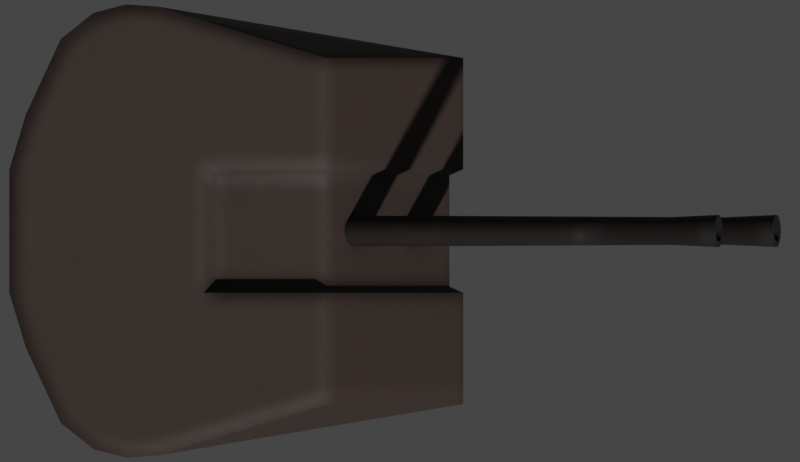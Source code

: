 # Source: 2m3m.blend  (saved by Blender 2.93.20; exported with 4.5.12 LTS)
import bpy
from mathutils import Matrix  # noqa: F401  (used for matrix-valued properties, if any)

bpy.ops.wm.read_factory_settings(use_empty=True)
scene = bpy.context.scene
scene.name = 'Scene'

# ---- collections
col_collection = bpy.data.collections.new('Collection'); scene.collection.children.link(col_collection)

# ---- materials (node trees are filled in below, after node groups)
mat_deck_dark = bpy.data.materials.new('Deck Dark')
mat_barrel = bpy.data.materials.new('Barrel')

# ---- node groups
ng_mk48_shader = bpy.data.node_groups.new('Mk48 Shader', 'ShaderNodeTree')
_s = ng_mk48_shader.interface.new_socket(name='BSDF', in_out='OUTPUT', socket_type='NodeSocketShader')
_s = ng_mk48_shader.interface.new_socket(name='Color', in_out='INPUT', socket_type='NodeSocketColor')
_s.default_value = (0.2529, 0.2529, 0.2529, 1.0)
_s = ng_mk48_shader.interface.new_socket(name='Roughness', in_out='INPUT', socket_type='NodeSocketFloat')
_s.subtype = 'FACTOR'
_s.default_value = 0.5
_s.min_value = 0.0
_s.max_value = 1.0
_s = ng_mk48_shader.interface.new_socket(name='Metallic', in_out='INPUT', socket_type='NodeSocketFloat')
_s.subtype = 'FACTOR'
_s.default_value = 1.0
_s.min_value = 0.0
_s.max_value = 1.0
_N = ng_mk48_shader.nodes; _L = ng_mk48_shader.links
n0 = _N.new('NodeGroupOutput'); n0.name = 'Group Output'; n0.location = (421, 0)
n1 = _N.new('ShaderNodeBsdfPrincipled'); n1.name = 'Principled BSDF'; n1.location = (131, 46)
n1.distribution = 'GGX'
n1.subsurface_method = 'BURLEY'
n1.inputs[3].default_value = 1.45
n1.inputs[27].default_value = (0.0, 0.0, 0.0, 1.0)
n1.inputs[28].default_value = 1.0
n2 = _N.new('ShaderNodeAmbientOcclusion'); n2.name = 'Ambient Occlusion'; n2.location = (-85, 128)
n2.samples = 8
n3 = _N.new('ShaderNodeBevel'); n3.name = 'Bevel'; n3.location = (-265, -248)
n3.inputs[0].default_value = 0.1
n4 = _N.new('NodeGroupInput'); n4.name = 'Mk48 Shader'; n4.location = (-468, -27)
n5 = _N.new('ShaderNodeNewGeometry'); n5.name = 'Geometry'; n5.location = (-875, -245)
n6 = _N.new('ShaderNodeBump'); n6.name = 'Bump'; n6.location = (-470, -299)
n6.inputs[0].default_value = 0.01
n6.inputs[1].default_value = 1.0
n6.inputs[2].default_value = 1.0
n7 = _N.new('ShaderNodeTexNoise'); n7.name = 'Noise Texture'; n7.location = (-671, -234)
n7.inputs[2].default_value = 2.0
_L.new(n1.outputs[0], n0.inputs[0])
_L.new(n2.outputs[0], n1.inputs[0])
_L.new(n4.outputs[0], n2.inputs[0])
_L.new(n4.outputs[1], n1.inputs[2])
_L.new(n4.outputs[2], n1.inputs[1])
_L.new(n3.outputs[0], n2.inputs[2])
_L.new(n5.outputs[0], n7.inputs[0])
_L.new(n7.outputs[0], n6.inputs[3])
_L.new(n6.outputs[0], n3.inputs[1])
_L.new(n3.outputs[0], n1.inputs[5])
n0.is_active_output = True
ng_auto_smooth = bpy.data.node_groups.new('Auto Smooth', 'GeometryNodeTree')
_s = ng_auto_smooth.interface.new_socket(name='Geometry', in_out='OUTPUT', socket_type='NodeSocketGeometry')
_s = ng_auto_smooth.interface.new_socket(name='Geometry', in_out='INPUT', socket_type='NodeSocketGeometry')
_s = ng_auto_smooth.interface.new_socket(name='Angle', in_out='INPUT', socket_type='NodeSocketFloat')
_s.subtype = 'ANGLE'
_s.min_value = 0.0
_s.max_value = 3.142
ng_auto_smooth.is_modifier = True
_N = ng_auto_smooth.nodes; _L = ng_auto_smooth.links
n0 = _N.new('NodeGroupOutput'); n0.name = 'Group Output'; n0.location = (480, -100)
n1 = _N.new('NodeGroupInput'); n1.name = 'Group Input'; n1.location = (-420, -300)
n2 = _N.new('NodeGroupInput'); n2.name = 'Group Input.001'; n2.location = (-60, -100)
n3 = _N.new('GeometryNodeSetShadeSmooth'); n3.name = 'Set Shade Smooth'; n3.location = (120, -100)
n3.domain = 'EDGE'
n4 = _N.new('GeometryNodeSetShadeSmooth'); n4.name = 'Set Shade Smooth.001'; n4.location = (300, -100)
n5 = _N.new('GeometryNodeInputMeshEdgeAngle'); n5.name = 'Edge Angle'; n5.location = (-420, -220)
n6 = _N.new('GeometryNodeInputEdgeSmooth'); n6.name = 'Is Edge Smooth'; n6.location = (-60, -160)
n7 = _N.new('GeometryNodeInputShadeSmooth'); n7.name = 'Is Face Smooth'; n7.location = (-240, -340)
n8 = _N.new('FunctionNodeBooleanMath'); n8.name = 'Boolean Math'; n8.location = (-60, -220)
n9 = _N.new('FunctionNodeCompare'); n9.name = 'Compare'; n9.location = (-240, -180)
n9.operation = 'LESS_EQUAL'
_L.new(n5.outputs[0], n9.inputs[0])
_L.new(n4.outputs[0], n0.inputs[0])
_L.new(n1.outputs[1], n9.inputs[1])
_L.new(n9.outputs[0], n8.inputs[0])
_L.new(n7.outputs[0], n8.inputs[1])
_L.new(n2.outputs[0], n3.inputs[0])
_L.new(n6.outputs[0], n3.inputs[1])
_L.new(n3.outputs[0], n4.inputs[0])
_L.new(n8.outputs[0], n3.inputs[2])
n0.is_active_output = True

# ---- material node trees
mat_deck_dark.use_nodes = True; mat_deck_dark.node_tree.nodes.clear()
_N = mat_deck_dark.node_tree.nodes; _L = mat_deck_dark.node_tree.links
n0 = _N.new('ShaderNodeOutputMaterial'); n0.name = 'Material Output'; n0.location = (300, 300)
n1 = _N.new('ShaderNodeGroup'); n1.name = 'Mk48 Shader'; n1.location = (-18, 321)
n1.label = 'Mk48 Shader'
n1.node_tree = ng_mk48_shader
n1.inputs[0].default_value = (0.0331, 0.02158, 0.01686, 1.0)
n1.inputs[1].default_value = 0.6
n1.inputs[2].default_value = 0.0
_L.new(n1.outputs[0], n0.inputs[0])
n0.is_active_output = True
mat_barrel.use_nodes = True; mat_barrel.node_tree.nodes.clear()
_N = mat_barrel.node_tree.nodes; _L = mat_barrel.node_tree.links
n0 = _N.new('ShaderNodeOutputMaterial'); n0.name = 'Material Output'; n0.location = (300, 300)
n1 = _N.new('ShaderNodeGroup'); n1.name = 'Mk48 Shader'; n1.location = (-18, 321)
n1.label = 'Mk48 Shader'
n1.node_tree = ng_mk48_shader
n1.inputs[0].default_value = (0.01222, 0.008489, 0.006901, 1.0)
n1.inputs[1].default_value = 0.6
n1.inputs[2].default_value = 0.0
_L.new(n1.outputs[0], n0.inputs[0])
n0.is_active_output = True

# ---- world
world_world = bpy.data.worlds.new('World'); scene.world = world_world
world_world.use_sun_shadow = False
world_world.sun_shadow_jitter_overblur = 0.0

# ---- cameras
cam_camera = bpy.data.cameras.new('Camera')
cam_camera.type = 'ORTHO'
cam_camera.clip_end = 100.0
cam_camera.lens = 23.1
cam_camera.ortho_scale = 2.975

# ---- meshes
me_plane = bpy.data.meshes.new('Plane')
me_plane.from_pydata([(-5.0, -5.0, 0.0), (5.0, -5.0, 0.0), (-5.0, 5.0, 0.0), (5.0, 5.0, 0.0)], [], [(0, 1, 3, 2)])
_uv = me_plane.uv_layers.new(name='UVMap')
_uv.uv.foreach_set('vector', [0.0, 0.0, 1.0, 0.0, 1.0, 1.0, 0.0, 1.0])
me_plane.use_remesh_fix_poles = True
me_plane.use_remesh_preserve_attributes = False
me_plane.use_mirror_vertex_groups = False
me_plane.update()
me_plane_002 = bpy.data.meshes.new('Plane.002')
me_plane_002.from_pydata([(-0.4107, -0.8426, 0.0), (0.8441, -0.6436, 0.0), (-0.4107, 0.8426, 0.0), (0.8441, 0.6436, 0.0), (-0.6524, -0.2295, 0.0), (-0.6524, 0.2295, 0.0), (-0.6524, 0.7145, 0.0), (-0.6524, -0.7145, 0.0), (-0.5316, -0.8109, 0.0), (-0.5316, 0.8109, 0.0), (-0.7821, 0.4343, 0.0), (-0.7821, -0.4343, 0.0), (-0.2915, -0.8347, 0.0), (-0.2915, 0.8347, 0.0), (-0.4107, -0.8426, 0.3161), (0.8441, -0.6436, 0.3161), (-0.4107, 0.8426, 0.3161), (0.8441, 0.6436, 0.3161), (0.8441, 0.2295, 0.0), (0.8441, -0.2295, 0.0), (-0.6524, 0.7145, 0.3161), (-0.6524, -0.7145, 0.3161), (-0.5316, -0.8109, 0.3161), (-0.5316, 0.8109, 0.3161), (-0.7821, 0.4343, 0.3161), (-0.7821, -0.4343, 0.3161), (-0.2915, -0.8347, 0.3161), (-0.2915, 0.8347, 0.3161), (-0.4107, -0.8426, 0.963), (0.3344, -0.6436, 0.963), (-0.4107, 0.8426, 0.963), (0.3344, 0.6436, 0.963), (-0.4107, -0.2295, 0.0), (-0.4107, 0.2295, 0.0), (-0.6524, 0.7145, 0.963), (-0.6524, -0.7145, 0.963), (-0.5316, -0.8109, 0.963), (-0.5316, 0.8109, 0.963), (-0.7821, 0.4343, 0.963), (-0.7821, -0.4343, 0.963), (-0.2915, -0.8347, 0.963), (-0.2915, 0.8347, 0.963), (-0.5316, 0.2295, 0.0), (-0.5316, -0.2295, 0.0), (-0.8439, 0.2295, 0.0), (-0.8439, -0.2295, 0.0), (-0.2915, -0.2295, 0.0), (-0.2915, 0.2295, 0.0), (0.8441, -0.2295, 0.3161), (0.8441, 0.2295, 0.3161), (-0.4107, 0.2295, 0.963), (-0.4107, -0.2295, 0.963), (0.3344, -0.2295, 0.963), (0.3344, 0.2295, 0.963), (-0.8439, 0.2295, 0.3161), (-0.8439, -0.2295, 0.3161), (-0.6524, 0.2295, 0.963), (-0.6524, -0.2295, 0.963), (-0.5316, 0.2295, 0.963), (-0.5316, -0.2295, 0.963), (-0.8439, 0.2295, 0.963), (-0.8439, -0.2295, 0.963), (-0.2915, -0.2295, 0.963), (-0.2915, 0.2295, 0.963), (0.01921, -0.7824, 0.0), (0.01921, 0.7824, 0.0), (0.01921, -0.7824, 0.3161), (0.01921, 0.7824, 0.3161), (-0.1202, -0.7824, 0.963), (-0.1202, 0.7824, 0.963), (-0.1202, -0.2295, 0.963), (-0.1202, 0.2295, 0.963), (0.01921, -0.2295, 0.0), (0.01921, 0.2295, 0.0), (0.7925, -0.2066, 0.04262), (0.7925, 0.2066, 0.04262), (0.7925, -0.2066, 0.3271), (0.7925, 0.2066, 0.3271), (0.3337, -0.2066, 0.9094), (0.3337, 0.2066, 0.9094), (-0.07547, -0.2066, 0.9094), (-0.07547, 0.2066, 0.9094)], [], [(73, 65, 3, 18), (35, 57, 61, 39), (42, 5, 6, 9), (33, 42, 9, 2), (5, 44, 10, 6), (33, 2, 13, 47), (15, 48, 52, 29), (22, 14, 28, 36), (20, 24, 38, 34), (44, 54, 24, 10), (49, 53, 79, 77), (16, 23, 37, 30), (11, 7, 21, 25), (64, 1, 15, 66), (0, 12, 26, 14), (18, 3, 17, 49), (65, 13, 27, 67), (7, 8, 22, 21), (13, 2, 16, 27), (2, 9, 23, 16), (57, 56, 60, 61), (28, 40, 62, 51), (6, 10, 24, 20), (8, 0, 14, 22), (51, 62, 63, 50), (9, 6, 20, 23), (71, 53, 31, 69), (61, 55, 25, 39), (58, 37, 34, 56), (50, 30, 37, 58), (56, 34, 38, 60), (50, 63, 41, 30), (23, 20, 34, 37), (25, 21, 35, 39), (66, 15, 29, 68), (14, 26, 40, 28), (49, 17, 31, 53), (67, 27, 41, 69), (21, 22, 36, 35), (27, 16, 30, 41), (28, 51, 59, 36), (51, 50, 58, 59), (36, 59, 57, 35), (59, 58, 56, 57), (38, 24, 54, 60), (60, 54, 55, 61), (68, 29, 52, 70), (70, 52, 78, 80), (1, 19, 48, 15), (48, 19, 74, 76), (11, 25, 55, 45), (45, 55, 54, 44), (0, 32, 46, 12), (32, 33, 47, 46), (7, 11, 45, 4), (4, 45, 44, 5), (0, 8, 43, 32), (32, 43, 42, 33), (8, 7, 4, 43), (43, 4, 5, 42), (64, 72, 19, 1), (75, 74, 72, 73), (46, 47, 73, 72), (12, 46, 72, 64), (62, 70, 71, 63), (40, 68, 70, 62), (17, 67, 69, 31), (26, 66, 68, 40), (63, 71, 69, 41), (3, 65, 67, 17), (12, 64, 66, 26), (47, 13, 65, 73), (76, 77, 79, 78), (80, 78, 79, 81), (74, 75, 77, 76), (18, 49, 77, 75), (53, 71, 81, 79), (52, 48, 76, 78), (71, 70, 80, 81), (75, 73, 18), (19, 72, 74)])
me_plane_002.polygons.foreach_set('use_smooth', [True] * 81)
_uv = me_plane_002.uv_layers.new(name='UVMap')
_uv.uv.foreach_set('vector', [0.3426, 0.6667, 0.3426, 1.0, 1.0, 1.0, 1.0, 0.6667, 0.0, 0.0, 0.0, 0.3333, 0.0, 0.3333, 0.0, 0.0, 0.0, 0.6667, 0.0, 0.6667, 0.0, 1.0, 0.0, 1.0, 0.0, 0.6667, 0.0, 0.6667, 0.0, 1.0, 0.0, 1.0, 0.0, 0.6667, 0.0, 0.6667, 0.0, 1.0, 0.0, 1.0, 0.0, 0.6667, 0.0, 1.0, 0.09501, 1.0, 0.09501, 0.6667, 1.0, 0.0, 1.0, 0.3333, 1.0, 0.3333, 1.0, 0.0, 0.0, 0.0, 0.0, 0.0, 0.0, 0.0, 0.0, 0.0, 0.0, 1.0, 0.0, 1.0, 0.0, 1.0, 0.0, 1.0, 0.0, 0.6667, 0.0, 0.6667, 0.0, 1.0, 0.0, 1.0, 1.0, 0.6667, 1.0, 0.6667, 1.0, 0.6667, 1.0, 0.6667, 0.0, 1.0, 0.0, 1.0, 0.0, 1.0, 0.0, 1.0, 0.0, 0.0, 0.0, 0.0, 0.0, 0.0, 0.0, 0.0, 0.3426, 0.0, 1.0, 0.0, 1.0, 0.0, 0.3426, 0.0, 0.0, 0.0, 0.09501, 0.0, 0.09501, 0.0, 0.0, 0.0, 1.0, 0.6667, 1.0, 1.0, 1.0, 1.0, 1.0, 0.6667, 0.3426, 1.0, 0.09501, 1.0, 0.09501, 1.0, 0.3426, 1.0, 0.0, 0.0, 0.0, 0.0, 0.0, 0.0, 0.0, 0.0, 0.09501, 1.0, 0.0, 1.0, 0.0, 1.0, 0.09501, 1.0, 0.0, 1.0, 0.0, 1.0, 0.0, 1.0, 0.0, 1.0, 0.0, 0.3333, 0.0, 0.6667, 0.0, 0.6667, 0.0, 0.3333, 0.0, 0.0, 0.09501, 0.0, 0.09501, 0.3333, 0.0, 0.3333, 0.0, 1.0, 0.0, 1.0, 0.0, 1.0, 0.0, 1.0, 0.0, 0.0, 0.0, 0.0, 0.0, 0.0, 0.0, 0.0, 0.0, 0.3333, 0.09501, 0.3333, 0.09501, 0.6667, 0.0, 0.6667, 0.0, 1.0, 0.0, 1.0, 0.0, 1.0, 0.0, 1.0, 0.3426, 0.6667, 1.0, 0.6667, 1.0, 1.0, 0.3426, 1.0, 0.0, 0.3333, 0.0, 0.3333, 0.0, 0.0, 0.0, 0.0, 0.0, 0.6667, 0.0, 1.0, 0.0, 1.0, 0.0, 0.6667, 0.0, 0.6667, 0.0, 1.0, 0.0, 1.0, 0.0, 0.6667, 0.0, 0.6667, 0.0, 1.0, 0.0, 1.0, 0.0, 0.6667, 0.0, 0.6667, 0.09501, 0.6667, 0.09501, 1.0, 0.0, 1.0, 0.0, 1.0, 0.0, 1.0, 0.0, 1.0, 0.0, 1.0, 0.0, 0.0, 0.0, 0.0, 0.0, 0.0, 0.0, 0.0, 0.3426, 0.0, 1.0, 0.0, 1.0, 0.0, 0.3426, 0.0, 0.0, 0.0, 0.09501, 0.0, 0.09501, 0.0, 0.0, 0.0, 1.0, 0.6667, 1.0, 1.0, 1.0, 1.0, 1.0, 0.6667, 0.3426, 1.0, 0.09501, 1.0, 0.09501, 1.0, 0.3426, 1.0, 0.0, 0.0, 0.0, 0.0, 0.0, 0.0, 0.0, 0.0, 0.09501, 1.0, 0.0, 1.0, 0.0, 1.0, 0.09501, 1.0, 0.0, 0.0, 0.0, 0.3333, 0.0, 0.3333, 0.0, 0.0, 0.0, 0.3333, 0.0, 0.6667, 0.0, 0.6667, 0.0, 0.3333, 0.0, 0.0, 0.0, 0.3333, 0.0, 0.3333, 0.0, 0.0, 0.0, 0.3333, 0.0, 0.6667, 0.0, 0.6667, 0.0, 0.3333, 0.0, 1.0, 0.0, 1.0, 0.0, 0.6667, 0.0, 0.6667, 0.0, 0.6667, 0.0, 0.6667, 0.0, 0.3333, 0.0, 0.3333, 0.3426, 0.0, 1.0, 0.0, 1.0, 0.3333, 0.3426, 0.3333, 0.3426, 0.3333, 1.0, 0.3333, 1.0, 0.3333, 0.3426, 0.3333, 1.0, 0.0, 1.0, 0.3333, 1.0, 0.3333, 1.0, 0.0, 1.0, 0.3333, 1.0, 0.3333, 1.0, 0.3333, 1.0, 0.3333, 0.0, 0.0, 0.0, 0.0, 0.0, 0.3333, 0.0, 0.3333, 0.0, 0.3333, 0.0, 0.3333, 0.0, 0.6667, 0.0, 0.6667, 0.0, 0.0, 0.0, 0.3333, 0.09501, 0.3333, 0.09501, 0.0, 0.0, 0.3333, 0.0, 0.6667, 0.09501, 0.6667, 0.09501, 0.3333, 0.0, 0.0, 0.0, 0.0, 0.0, 0.3333, 0.0, 0.3333, 0.0, 0.3333, 0.0, 0.3333, 0.0, 0.6667, 0.0, 0.6667, 0.0, 0.0, 0.0, 0.0, 0.0, 0.3333, 0.0, 0.3333, 0.0, 0.3333, 0.0, 0.3333, 0.0, 0.6667, 0.0, 0.6667, 0.0, 0.0, 0.0, 0.0, 0.0, 0.3333, 0.0, 0.3333, 0.0, 0.3333, 0.0, 0.3333, 0.0, 0.6667, 0.0, 0.6667, 0.3426, 0.0, 0.3426, 0.3333, 1.0, 0.3333, 1.0, 0.0, 1.0, 0.6667, 1.0, 0.3333, 0.3426, 0.3333, 0.3426, 0.6667, 0.09501, 0.3333, 0.09501, 0.6667, 0.3426, 0.6667, 0.3426, 0.3333, 0.09501, 0.0, 0.09501, 0.3333, 0.3426, 0.3333, 0.3426, 0.0, 0.09501, 0.3333, 0.3426, 0.3333, 0.3426, 0.6667, 0.09501, 0.6667, 0.09501, 0.0, 0.3426, 0.0, 0.3426, 0.3333, 0.09501, 0.3333, 1.0, 1.0, 0.3426, 1.0, 0.3426, 1.0, 1.0, 1.0, 0.09501, 0.0, 0.3426, 0.0, 0.3426, 0.0, 0.09501, 0.0, 0.09501, 0.6667, 0.3426, 0.6667, 0.3426, 1.0, 0.09501, 1.0, 1.0, 1.0, 0.3426, 1.0, 0.3426, 1.0, 1.0, 1.0, 0.09501, 0.0, 0.3426, 0.0, 0.3426, 0.0, 0.09501, 0.0, 0.09501, 0.6667, 0.09501, 1.0, 0.3426, 1.0, 0.3426, 0.6667, 1.0, 0.3333, 1.0, 0.6667, 1.0, 0.6667, 1.0, 0.3333, 0.3426, 0.3333, 1.0, 0.3333, 1.0, 0.6667, 0.3426, 0.6667, 1.0, 0.3333, 1.0, 0.6667, 1.0, 0.6667, 1.0, 0.3333, 1.0, 0.6667, 1.0, 0.6667, 1.0, 0.6667, 1.0, 0.6667, 1.0, 0.6667, 0.3426, 0.6667, 0.3426, 0.6667, 1.0, 0.6667, 1.0, 0.3333, 1.0, 0.3333, 1.0, 0.3333, 1.0, 0.3333, 0.3426, 0.6667, 0.3426, 0.3333, 0.3426, 0.3333, 0.3426, 0.6667, 1.0, 0.6667, 0.3426, 0.6667, 1.0, 0.6667, 1.0, 0.3333, 0.3426, 0.3333, 1.0, 0.3333])
me_plane_002.materials.append(mat_deck_dark)
me_plane_002.use_remesh_fix_poles = True
me_plane_002.use_remesh_preserve_attributes = False
me_plane_002.use_mirror_vertex_groups = False
me_plane_002.update()
me_cylinder_003 = bpy.data.meshes.new('Cylinder.003')
me_cylinder_003.from_pydata([(-0.5, 0.06, 4.148e-06), (1.5, 0.0399, 4.119e-06), (-0.5, 0.05885, -0.0117), (1.5, 0.03914, -0.007781), (-0.5, 0.05543, -0.02296), (1.5, 0.03687, -0.01527), (-0.5, 0.04989, -0.03333), (1.5, 0.03318, -0.02216), (-0.5, 0.04243, -0.04242), (1.5, 0.02822, -0.02821), (-0.5, 0.03333, -0.04988), (1.5, 0.02217, -0.03317), (-0.5, 0.02296, -0.05543), (1.5, 0.01527, -0.03686), (-0.5, 0.01171, -0.05884), (1.5, 0.007785, -0.03913), (-0.5, 5.221e-08, -0.06), (1.5, 5.221e-08, -0.0399), (-0.5, -0.01171, -0.05884), (1.5, -0.007785, -0.03913), (-0.5, -0.02296, -0.05543), (1.5, -0.01527, -0.03686), (-0.5, -0.03333, -0.04988), (1.5, -0.02217, -0.03317), (-0.5, -0.04243, -0.04242), (1.5, -0.02822, -0.02821), (-0.5, -0.04989, -0.03333), (1.5, -0.03318, -0.02216), (-0.5, -0.05543, -0.02296), (1.5, -0.03687, -0.01527), (-0.5, -0.05885, -0.0117), (1.5, -0.03914, -0.007781), (-0.5, -0.06, 4.22e-06), (1.5, -0.0399, 4.139e-06), (-0.5, -0.05885, 0.01171), (1.5, -0.03914, 0.007789), (-0.5, -0.05543, 0.02297), (1.5, -0.03687, 0.01527), (-0.5, -0.04989, 0.03334), (1.5, -0.03318, 0.02217), (-0.5, -0.04243, 0.04243), (1.5, -0.02822, 0.02822), (-0.5, -0.03333, 0.04989), (1.5, -0.02217, 0.03318), (-0.5, -0.02296, 0.05544), (1.5, -0.01527, 0.03687), (-0.5, -0.01171, 0.05885), (1.5, -0.007785, 0.03914), (-0.5, 1.056e-07, 0.06), (1.5, 1.055e-07, 0.03991), (-0.5, 0.01171, 0.05885), (1.5, 0.007785, 0.03914), (-0.5, 0.02296, 0.05544), (1.5, 0.01527, 0.03687), (-0.5, 0.03333, 0.04989), (1.5, 0.02217, 0.03318), (-0.5, 0.04243, 0.04243), (1.5, 0.02822, 0.02822), (-0.5, 0.04989, 0.03334), (1.5, 0.03318, 0.02217), (-0.5, 0.05543, 0.02297), (1.5, 0.03687, 0.01527), (-0.5, 0.05885, 0.01171), (1.5, 0.03914, 0.007789), (1.3, 0.051, 3.929e-06), (1.3, 0.05002, -0.009946), (1.3, 0.04712, -0.01951), (1.3, 0.04241, -0.02833), (1.3, 0.03606, -0.03606), (1.3, 0.02833, -0.0424), (1.3, 0.01952, -0.04711), (1.3, 0.00995, -0.05002), (1.3, 6.226e-08, -0.051), (1.3, -0.00995, -0.05002), (1.3, -0.01952, -0.04711), (1.3, -0.02833, -0.0424), (1.3, -0.03606, -0.03606), (1.3, -0.0424, -0.02833), (1.3, -0.04712, -0.01951), (1.3, -0.05002, -0.009946), (1.3, -0.051, 3.963e-06), (1.3, -0.05002, 0.009954), (1.3, -0.04712, 0.01952), (1.3, -0.0424, 0.02834), (1.3, -0.03606, 0.03607), (1.3, -0.02833, 0.04241), (1.3, -0.01952, 0.04712), (1.3, -0.00995, 0.05002), (1.3, 1.077e-07, 0.051), (1.3, 0.00995, 0.05002), (1.3, 0.01952, 0.04712), (1.3, 0.02833, 0.04241), (1.3, 0.03606, 0.03607), (1.3, 0.04241, 0.02834), (1.3, 0.04712, 0.01952), (1.3, 0.05002, 0.009953), (1.5, 0.05885, -0.0117), (1.5, 0.06, 4.113e-06), (1.5, 0.05543, -0.02296), (1.5, 0.04989, -0.03333), (1.5, 0.04243, -0.04242), (1.5, 0.03333, -0.04988), (1.5, 0.02296, -0.05543), (1.5, 0.01171, -0.05884), (1.5, 5.221e-08, -0.06), (1.5, -0.01171, -0.05884), (1.5, -0.02296, -0.05543), (1.5, -0.03333, -0.04988), (1.5, -0.04243, -0.04242), (1.5, -0.04989, -0.03333), (1.5, -0.05543, -0.02296), (1.5, -0.05885, -0.0117), (1.5, -0.06, 4.148e-06), (1.5, -0.05885, 0.01171), (1.5, -0.05543, 0.02297), (1.5, -0.04989, 0.03334), (1.5, -0.04243, 0.04243), (1.5, -0.03333, 0.04989), (1.5, -0.02296, 0.05544), (1.5, -0.01171, 0.05885), (1.5, 1.056e-07, 0.06), (1.5, 0.01171, 0.05885), (1.5, 0.02296, 0.05544), (1.5, 0.03333, 0.04989), (1.5, 0.04243, 0.04243), (1.5, 0.04989, 0.03334), (1.5, 0.05543, 0.02297), (1.5, 0.05885, 0.01171), (1.0, 0.03914, -0.007781), (1.0, 0.0399, 4.119e-06), (1.0, 0.03687, -0.01527), (1.0, 0.03318, -0.02216), (1.0, 0.02822, -0.02821), (1.0, 0.02217, -0.03317), (1.0, 0.01527, -0.03686), (1.0, 0.007786, -0.03913), (1.0, 9.891e-07, -0.0399), (1.0, -0.007784, -0.03913), (1.0, -0.01527, -0.03686), (1.0, -0.02217, -0.03317), (1.0, -0.02821, -0.02821), (1.0, -0.03318, -0.02216), (1.0, -0.03686, -0.01527), (1.0, -0.03914, -0.007781), (1.0, -0.0399, 4.139e-06), (1.0, -0.03914, 0.007789), (1.0, -0.03686, 0.01527), (1.0, -0.03318, 0.02217), (1.0, -0.02821, 0.02822), (1.0, -0.02217, 0.03318), (1.0, -0.01527, 0.03687), (1.0, -0.007784, 0.03914), (1.0, 1.042e-06, 0.03991), (1.0, 0.007786, 0.03914), (1.0, 0.01527, 0.03687), (1.0, 0.02217, 0.03318), (1.0, 0.02822, 0.02822), (1.0, 0.03318, 0.02217), (1.0, 0.03687, 0.01527), (1.0, 0.03914, 0.007789)], [], [(64, 97, 96, 65), (65, 96, 98, 66), (66, 98, 99, 67), (67, 99, 100, 68), (68, 100, 101, 69), (69, 101, 102, 70), (70, 102, 103, 71), (71, 103, 104, 72), (72, 104, 105, 73), (73, 105, 106, 74), (74, 106, 107, 75), (75, 107, 108, 76), (76, 108, 109, 77), (77, 109, 110, 78), (78, 110, 111, 79), (79, 111, 112, 80), (80, 112, 113, 81), (81, 113, 114, 82), (82, 114, 115, 83), (83, 115, 116, 84), (84, 116, 117, 85), (85, 117, 118, 86), (86, 118, 119, 87), (87, 119, 120, 88), (88, 120, 121, 89), (89, 121, 122, 90), (90, 122, 123, 91), (91, 123, 124, 92), (92, 124, 125, 93), (93, 125, 126, 94), (41, 39, 147, 148), (94, 126, 127, 95), (95, 127, 97, 64), (0, 2, 4, 6, 8, 10, 12, 14, 16, 18, 20, 22, 24, 26, 28, 30, 32, 34, 36, 38, 40, 42, 44, 46, 48, 50, 52, 54, 56, 58, 60, 62), (62, 95, 64, 0), (60, 94, 95, 62), (58, 93, 94, 60), (56, 92, 93, 58), (54, 91, 92, 56), (52, 90, 91, 54), (50, 89, 90, 52), (48, 88, 89, 50), (46, 87, 88, 48), (44, 86, 87, 46), (42, 85, 86, 44), (40, 84, 85, 42), (38, 83, 84, 40), (36, 82, 83, 38), (34, 81, 82, 36), (32, 80, 81, 34), (30, 79, 80, 32), (28, 78, 79, 30), (26, 77, 78, 28), (24, 76, 77, 26), (22, 75, 76, 24), (20, 74, 75, 22), (18, 73, 74, 20), (16, 72, 73, 18), (14, 71, 72, 16), (12, 70, 71, 14), (10, 69, 70, 12), (8, 68, 69, 10), (6, 67, 68, 8), (4, 66, 67, 6), (2, 65, 66, 4), (0, 64, 65, 2), (1, 3, 96, 97), (3, 5, 98, 96), (5, 7, 99, 98), (7, 9, 100, 99), (9, 11, 101, 100), (11, 13, 102, 101), (13, 15, 103, 102), (15, 17, 104, 103), (17, 19, 105, 104), (19, 21, 106, 105), (21, 23, 107, 106), (23, 25, 108, 107), (25, 27, 109, 108), (27, 29, 110, 109), (29, 31, 111, 110), (31, 33, 112, 111), (33, 35, 113, 112), (35, 37, 114, 113), (37, 39, 115, 114), (39, 41, 116, 115), (41, 43, 117, 116), (43, 45, 118, 117), (45, 47, 119, 118), (47, 49, 120, 119), (49, 51, 121, 120), (51, 53, 122, 121), (53, 55, 123, 122), (55, 57, 124, 123), (57, 59, 125, 124), (59, 61, 126, 125), (61, 63, 127, 126), (63, 1, 97, 127), (128, 129, 159, 158, 157, 156, 155, 154, 153, 152, 151, 150, 149, 148, 147, 146, 145, 144, 143, 142, 141, 140, 139, 138, 137, 136, 135, 134, 133, 132, 131, 130), (15, 13, 134, 135), (43, 41, 148, 149), (17, 15, 135, 136), (45, 43, 149, 150), (19, 17, 136, 137), (47, 45, 150, 151), (21, 19, 137, 138), (49, 47, 151, 152), (23, 21, 138, 139), (51, 49, 152, 153), (25, 23, 139, 140), (53, 51, 153, 154), (27, 25, 140, 141), (55, 53, 154, 155), (29, 27, 141, 142), (3, 1, 129, 128), (57, 55, 155, 156), (31, 29, 142, 143), (5, 3, 128, 130), (59, 57, 156, 157), (33, 31, 143, 144), (7, 5, 130, 131), (61, 59, 157, 158), (35, 33, 144, 145), (9, 7, 131, 132), (63, 61, 158, 159), (37, 35, 145, 146), (11, 9, 132, 133), (1, 63, 159, 129), (39, 37, 146, 147), (13, 11, 133, 134)])
me_cylinder_003.polygons.foreach_set('use_smooth', [True] * 130)
_uv = me_cylinder_003.uv_layers.new(name='UVMap')
_uv.uv.foreach_set('vector', [1.0, 0.95, 1.0, 1.0, 0.9688, 1.0, 0.9688, 0.95, 0.9688, 0.95, 0.9688, 1.0, 0.9375, 1.0, 0.9375, 0.95, 0.9375, 0.95, 0.9375, 1.0, 0.9062, 1.0, 0.9062, 0.95, 0.9062, 0.95, 0.9062, 1.0, 0.875, 1.0, 0.875, 0.95, 0.875, 0.95, 0.875, 1.0, 0.8438, 1.0, 0.8438, 0.95, 0.8438, 0.95, 0.8438, 1.0, 0.8125, 1.0, 0.8125, 0.95, 0.8125, 0.95, 0.8125, 1.0, 0.7812, 1.0, 0.7812, 0.95, 0.7812, 0.95, 0.7812, 1.0, 0.75, 1.0, 0.75, 0.95, 0.75, 0.95, 0.75, 1.0, 0.7188, 1.0, 0.7187, 0.95, 0.7187, 0.95, 0.7188, 1.0, 0.6875, 1.0, 0.6875, 0.95, 0.6875, 0.95, 0.6875, 1.0, 0.6562, 1.0, 0.6562, 0.95, 0.6562, 0.95, 0.6562, 1.0, 0.625, 1.0, 0.625, 0.95, 0.625, 0.95, 0.625, 1.0, 0.5938, 1.0, 0.5938, 0.95, 0.5938, 0.95, 0.5938, 1.0, 0.5625, 1.0, 0.5625, 0.95, 0.5625, 0.95, 0.5625, 1.0, 0.5312, 1.0, 0.5312, 0.95, 0.5312, 0.95, 0.5312, 1.0, 0.5, 1.0, 0.5, 0.95, 0.5, 0.95, 0.5, 1.0, 0.4688, 1.0, 0.4688, 0.95, 0.4688, 0.95, 0.4688, 1.0, 0.4375, 1.0, 0.4375, 0.95, 0.4375, 0.95, 0.4375, 1.0, 0.4062, 1.0, 0.4062, 0.95, 0.4062, 0.95, 0.4062, 1.0, 0.375, 1.0, 0.375, 0.95, 0.375, 0.95, 0.375, 1.0, 0.3438, 1.0, 0.3438, 0.95, 0.3438, 0.95, 0.3438, 1.0, 0.3125, 1.0, 0.3125, 0.95, 0.3125, 0.95, 0.3125, 1.0, 0.2812, 1.0, 0.2812, 0.95, 0.2812, 0.95, 0.2812, 1.0, 0.25, 1.0, 0.25, 0.95, 0.25, 0.95, 0.25, 1.0, 0.2188, 1.0, 0.2188, 0.95, 0.2188, 0.95, 0.2188, 1.0, 0.1875, 1.0, 0.1875, 0.95, 0.1875, 0.95, 0.1875, 1.0, 0.1562, 1.0, 0.1562, 0.95, 0.1562, 0.95, 0.1562, 1.0, 0.125, 1.0, 0.125, 0.95, 0.125, 0.95, 0.125, 1.0, 0.09375, 1.0, 0.09375, 0.95, 0.09375, 0.95, 0.09375, 1.0, 0.0625, 1.0, 0.0625, 0.95, 0.1371, 0.1371, 0.1613, 0.1173, 0.1613, 0.1173, 0.1371, 0.1371, 0.0625, 0.95, 0.0625, 1.0, 0.03125, 1.0, 0.03125, 0.95, 0.03125, 0.95, 0.03125, 1.0, 0.0, 1.0, 0.0, 0.95, 0.75, 0.49, 0.7968, 0.4854, 0.8418, 0.4717, 0.8833, 0.4496, 0.9197, 0.4197, 0.9496, 0.3833, 0.9717, 0.3418, 0.9854, 0.2968, 0.99, 0.25, 0.9854, 0.2032, 0.9717, 0.1582, 0.9496, 0.1167, 0.9197, 0.08029, 0.8833, 0.05045, 0.8418, 0.02827, 0.7968, 0.01461, 0.75, 0.01, 0.7032, 0.01461, 0.6582, 0.02827, 0.6167, 0.05045, 0.5803, 0.08029, 0.5504, 0.1167, 0.5283, 0.1582, 0.5146, 0.2032, 0.51, 0.25, 0.5146, 0.2968, 0.5283, 0.3418, 0.5504, 0.3833, 0.5803, 0.4197, 0.6167, 0.4496, 0.6582, 0.4717, 0.7032, 0.4854, 0.03125, 0.5, 0.03125, 0.95, 0.0, 0.95, 0.0, 0.5, 0.0625, 0.5, 0.0625, 0.95, 0.03125, 0.95, 0.03125, 0.5, 0.09375, 0.5, 0.09375, 0.95, 0.0625, 0.95, 0.0625, 0.5, 0.125, 0.5, 0.125, 0.95, 0.09375, 0.95, 0.09375, 0.5, 0.1562, 0.5, 0.1562, 0.95, 0.125, 0.95, 0.125, 0.5, 0.1875, 0.5, 0.1875, 0.95, 0.1562, 0.95, 0.1562, 0.5, 0.2188, 0.5, 0.2188, 0.95, 0.1875, 0.95, 0.1875, 0.5, 0.25, 0.5, 0.25, 0.95, 0.2188, 0.95, 0.2188, 0.5, 0.2812, 0.5, 0.2812, 0.95, 0.25, 0.95, 0.25, 0.5, 0.3125, 0.5, 0.3125, 0.95, 0.2812, 0.95, 0.2812, 0.5, 0.3438, 0.5, 0.3438, 0.95, 0.3125, 0.95, 0.3125, 0.5, 0.375, 0.5, 0.375, 0.95, 0.3438, 0.95, 0.3438, 0.5, 0.4062, 0.5, 0.4062, 0.95, 0.375, 0.95, 0.375, 0.5, 0.4375, 0.5, 0.4375, 0.95, 0.4062, 0.95, 0.4062, 0.5, 0.4688, 0.5, 0.4688, 0.95, 0.4375, 0.95, 0.4375, 0.5, 0.5, 0.5, 0.5, 0.95, 0.4688, 0.95, 0.4688, 0.5, 0.5312, 0.5, 0.5312, 0.95, 0.5, 0.95, 0.5, 0.5, 0.5625, 0.5, 0.5625, 0.95, 0.5312, 0.95, 0.5312, 0.5, 0.5938, 0.5, 0.5938, 0.95, 0.5625, 0.95, 0.5625, 0.5, 0.625, 0.5, 0.625, 0.95, 0.5938, 0.95, 0.5938, 0.5, 0.6562, 0.5, 0.6562, 0.95, 0.625, 0.95, 0.625, 0.5, 0.6875, 0.5, 0.6875, 0.95, 0.6562, 0.95, 0.6562, 0.5, 0.7188, 0.5, 0.7187, 0.95, 0.6875, 0.95, 0.6875, 0.5, 0.75, 0.5, 0.75, 0.95, 0.7187, 0.95, 0.7188, 0.5, 0.7812, 0.5, 0.7812, 0.95, 0.75, 0.95, 0.75, 0.5, 0.8125, 0.5, 0.8125, 0.95, 0.7812, 0.95, 0.7812, 0.5, 0.8438, 0.5, 0.8438, 0.95, 0.8125, 0.95, 0.8125, 0.5, 0.875, 0.5, 0.875, 0.95, 0.8438, 0.95, 0.8438, 0.5, 0.9062, 0.5, 0.9062, 0.95, 0.875, 0.95, 0.875, 0.5, 0.9375, 0.5, 0.9375, 0.95, 0.9062, 0.95, 0.9062, 0.5, 0.9688, 0.5, 0.9688, 0.95, 0.9375, 0.95, 0.9375, 0.5, 1.0, 0.5, 1.0, 0.95, 0.9688, 0.95, 0.9688, 0.5, 0.25, 0.4096, 0.2811, 0.4065, 0.2968, 0.4854, 0.25, 0.49, 0.2811, 0.4065, 0.3111, 0.3975, 0.3418, 0.4717, 0.2968, 0.4854, 0.3111, 0.3975, 0.3387, 0.3827, 0.3833, 0.4496, 0.3418, 0.4717, 0.3387, 0.3827, 0.3629, 0.3629, 0.4197, 0.4197, 0.3833, 0.4496, 0.3629, 0.3629, 0.3827, 0.3387, 0.4496, 0.3833, 0.4197, 0.4197, 0.3827, 0.3387, 0.3975, 0.3111, 0.4717, 0.3418, 0.4496, 0.3833, 0.3975, 0.3111, 0.4065, 0.2811, 0.4854, 0.2968, 0.4717, 0.3418, 0.4065, 0.2811, 0.4096, 0.25, 0.49, 0.25, 0.4854, 0.2968, 0.4096, 0.25, 0.4065, 0.2189, 0.4854, 0.2032, 0.49, 0.25, 0.4065, 0.2189, 0.3975, 0.1889, 0.4717, 0.1582, 0.4854, 0.2032, 0.3975, 0.1889, 0.3827, 0.1613, 0.4496, 0.1167, 0.4717, 0.1582, 0.3827, 0.1613, 0.3629, 0.1371, 0.4197, 0.08029, 0.4496, 0.1167, 0.3629, 0.1371, 0.3387, 0.1173, 0.3833, 0.05045, 0.4197, 0.08029, 0.3387, 0.1173, 0.3111, 0.1025, 0.3418, 0.02827, 0.3833, 0.05045, 0.3111, 0.1025, 0.2811, 0.09345, 0.2968, 0.01461, 0.3418, 0.02827, 0.2811, 0.09345, 0.25, 0.09039, 0.25, 0.01, 0.2968, 0.01461, 0.25, 0.09039, 0.2189, 0.09345, 0.2032, 0.01461, 0.25, 0.01, 0.2189, 0.09345, 0.1889, 0.1025, 0.1582, 0.02827, 0.2032, 0.01461, 0.1889, 0.1025, 0.1613, 0.1173, 0.1167, 0.05045, 0.1582, 0.02827, 0.1613, 0.1173, 0.1371, 0.1371, 0.08029, 0.08029, 0.1167, 0.05045, 0.1371, 0.1371, 0.1173, 0.1613, 0.05045, 0.1167, 0.08029, 0.08029, 0.1173, 0.1613, 0.1025, 0.1889, 0.02827, 0.1582, 0.05045, 0.1167, 0.1025, 0.1889, 0.09345, 0.2189, 0.01461, 0.2032, 0.02827, 0.1582, 0.09345, 0.2189, 0.09039, 0.25, 0.01, 0.25, 0.01461, 0.2032, 0.09039, 0.25, 0.09345, 0.2811, 0.01461, 0.2968, 0.01, 0.25, 0.09345, 0.2811, 0.1025, 0.3111, 0.02827, 0.3418, 0.01461, 0.2968, 0.1025, 0.3111, 0.1173, 0.3387, 0.05045, 0.3833, 0.02827, 0.3418, 0.1173, 0.3387, 0.1371, 0.3629, 0.08029, 0.4197, 0.05045, 0.3833, 0.1371, 0.3629, 0.1613, 0.3827, 0.1167, 0.4496, 0.08029, 0.4197, 0.1613, 0.3827, 0.1889, 0.3975, 0.1582, 0.4717, 0.1167, 0.4496, 0.1889, 0.3975, 0.2189, 0.4065, 0.2032, 0.4854, 0.1582, 0.4717, 0.2189, 0.4065, 0.25, 0.4096, 0.25, 0.49, 0.2032, 0.4854, 0.2811, 0.4065, 0.25, 0.4096, 0.2189, 0.4065, 0.1889, 0.3975, 0.1613, 0.3827, 0.1371, 0.3629, 0.1173, 0.3387, 0.1025, 0.3111, 0.09345, 0.2811, 0.09039, 0.25, 0.09345, 0.2189, 0.1025, 0.1889, 0.1173, 0.1613, 0.1371, 0.1371, 0.1613, 0.1173, 0.1889, 0.1025, 0.2189, 0.09345, 0.25, 0.09039, 0.2811, 0.09345, 0.3111, 0.1025, 0.3387, 0.1173, 0.3629, 0.1371, 0.3827, 0.1613, 0.3975, 0.1889, 0.4065, 0.2189, 0.4096, 0.25, 0.4065, 0.2811, 0.3975, 0.3111, 0.3827, 0.3387, 0.3629, 0.3629, 0.3387, 0.3827, 0.3111, 0.3975, 0.4065, 0.2811, 0.3975, 0.3111, 0.3975, 0.3111, 0.4065, 0.2811, 0.1173, 0.1613, 0.1371, 0.1371, 0.1371, 0.1371, 0.1173, 0.1613, 0.4096, 0.25, 0.4065, 0.2811, 0.4065, 0.2811, 0.4096, 0.25, 0.1025, 0.1889, 0.1173, 0.1613, 0.1173, 0.1613, 0.1025, 0.1889, 0.4065, 0.2189, 0.4096, 0.25, 0.4096, 0.25, 0.4065, 0.2189, 0.09345, 0.2189, 0.1025, 0.1889, 0.1025, 0.1889, 0.09345, 0.2189, 0.3975, 0.1889, 0.4065, 0.2189, 0.4065, 0.2189, 0.3975, 0.1889, 0.09039, 0.25, 0.09345, 0.2189, 0.09345, 0.2189, 0.09039, 0.25, 0.3827, 0.1613, 0.3975, 0.1889, 0.3975, 0.1889, 0.3827, 0.1613, 0.09345, 0.2811, 0.09039, 0.25, 0.09039, 0.25, 0.09345, 0.2811, 0.3629, 0.1371, 0.3827, 0.1613, 0.3827, 0.1613, 0.3629, 0.1371, 0.1025, 0.3111, 0.09345, 0.2811, 0.09345, 0.2811, 0.1025, 0.3111, 0.3387, 0.1173, 0.3629, 0.1371, 0.3629, 0.1371, 0.3387, 0.1173, 0.1173, 0.3387, 0.1025, 0.3111, 0.1025, 0.3111, 0.1173, 0.3387, 0.3111, 0.1025, 0.3387, 0.1173, 0.3387, 0.1173, 0.3111, 0.1025, 0.2811, 0.4065, 0.25, 0.4096, 0.25, 0.4096, 0.2811, 0.4065, 0.1371, 0.3629, 0.1173, 0.3387, 0.1173, 0.3387, 0.1371, 0.3629, 0.2811, 0.09345, 0.3111, 0.1025, 0.3111, 0.1025, 0.2811, 0.09345, 0.3111, 0.3975, 0.2811, 0.4065, 0.2811, 0.4065, 0.3111, 0.3975, 0.1613, 0.3827, 0.1371, 0.3629, 0.1371, 0.3629, 0.1613, 0.3827, 0.25, 0.09039, 0.2811, 0.09345, 0.2811, 0.09345, 0.25, 0.09039, 0.3387, 0.3827, 0.3111, 0.3975, 0.3111, 0.3975, 0.3387, 0.3827, 0.1889, 0.3975, 0.1613, 0.3827, 0.1613, 0.3827, 0.1889, 0.3975, 0.2189, 0.09345, 0.25, 0.09039, 0.25, 0.09039, 0.2189, 0.09345, 0.3629, 0.3629, 0.3387, 0.3827, 0.3387, 0.3827, 0.3629, 0.3629, 0.2189, 0.4065, 0.1889, 0.3975, 0.1889, 0.3975, 0.2189, 0.4065, 0.1889, 0.1025, 0.2189, 0.09345, 0.2189, 0.09345, 0.1889, 0.1025, 0.3827, 0.3387, 0.3629, 0.3629, 0.3629, 0.3629, 0.3827, 0.3387, 0.25, 0.4096, 0.2189, 0.4065, 0.2189, 0.4065, 0.25, 0.4096, 0.1613, 0.1173, 0.1889, 0.1025, 0.1889, 0.1025, 0.1613, 0.1173, 0.3975, 0.3111, 0.3827, 0.3387, 0.3827, 0.3387, 0.3975, 0.3111])
me_cylinder_003.materials.append(mat_barrel)
me_cylinder_003.use_remesh_fix_poles = True
me_cylinder_003.use_remesh_preserve_attributes = False
me_cylinder_003.use_mirror_vertex_groups = False
me_cylinder_003.update()

# ---- objects
ob_camera = bpy.data.objects.new('Camera', cam_camera)
ob_empty = bpy.data.objects.new('Empty', None)
ob_plane = bpy.data.objects.new('Plane', me_plane)
ob_empty_001 = bpy.data.objects.new('Empty.001', None)
ob_plane_001 = bpy.data.objects.new('Plane.001', me_plane_002)
ob_cylinder = bpy.data.objects.new('Cylinder', me_cylinder_003)
ob_cylinder_001 = bpy.data.objects.new('Cylinder.001', me_cylinder_003)
ob_lighting = bpy.data.objects.new('Lighting', None)

# ---- transforms, parenting, visibility, modifiers, constraints
ob_camera.location = (3.437, 0.8498, 20.0)
ob_camera.lock_rotations_4d = False
ob_camera.empty_display_type = 'ARROWS'
ob_camera.color = (0.0, 0.0, 0.0, 0.0)
ob_camera.display_type = 'WIRE'
ob_camera.lineart.crease_threshold = 0.0
ob_empty.location = (-0.6416, 5.278, 0.0)
ob_empty.scale = (5.348, 5.348, 5.348)
ob_empty.empty_display_type = 'IMAGE'
ob_empty.empty_display_size = 5.0
ob_empty.use_empty_image_alpha = True
ob_empty.color = (1.0, 1.0, 1.0, 0.5)
ob_empty.lineart.crease_threshold = 0.0
ob_plane.location = (-8.136, -1.716, 0.0)
ob_plane.hide_render = True
ob_plane.lineart.crease_threshold = 0.0
ob_empty_001.location = (-0.6416, 3.959, 0.6715)
ob_empty_001.rotation_euler = (1.571, -0.0, 0.0)
ob_empty_001.scale = (5.348, 5.348, 5.348)
ob_empty_001.empty_display_type = 'IMAGE'
ob_empty_001.empty_display_size = 5.0
ob_empty_001.use_empty_image_alpha = True
ob_empty_001.color = (1.0, 1.0, 1.0, 0.5)
ob_empty_001.lineart.crease_threshold = 0.0
ob_plane_001.location = (2.828, 0.8498, 5.25)
ob_plane_001.lineart.crease_threshold = 0.0
_m = ob_plane_001.modifiers.new('Bevel', 'BEVEL')
_m.width = 0.01
_m.width_pct = 0.01
_m.limit_method = 'WEIGHT'
_m = ob_plane_001.modifiers.new('Auto Smooth', 'NODES')
_m.node_group = ng_auto_smooth
_gi = [s.identifier for s in ng_auto_smooth.interface.items_tree if s.item_type == 'SOCKET' and s.in_out == 'INPUT']
_m[_gi[1]] = 0.5236  # Angle
ob_cylinder.location = (3.389, 0.8498, 5.728)
ob_cylinder.rotation_euler = (0.0, -0.2618, 0.0)
ob_cylinder.lineart.crease_threshold = 0.0
_m = ob_cylinder.modifiers.new('Auto Smooth', 'NODES')
_m.node_group = ng_auto_smooth
_gi = [s.identifier for s in ng_auto_smooth.interface.items_tree if s.item_type == 'SOCKET' and s.in_out == 'INPUT']
_m[_gi[1]] = 0.5236  # Angle
ob_cylinder_001.location = (3.173, 0.8498, 5.998)
ob_cylinder_001.rotation_euler = (0.0, -0.2618, 0.0)
ob_cylinder_001.lineart.crease_threshold = 0.0
_m = ob_cylinder_001.modifiers.new('Auto Smooth', 'NODES')
_m.node_group = ng_auto_smooth
_gi = [s.identifier for s in ng_auto_smooth.interface.items_tree if s.item_type == 'SOCKET' and s.in_out == 'INPUT']
_m[_gi[1]] = 0.5236  # Angle
ob_lighting.location = (0.0, 0.0, 0.0)

# ---- collection membership
col_collection.objects.link(ob_camera)
col_collection.objects.link(ob_empty)
col_collection.objects.link(ob_plane)
col_collection.objects.link(ob_empty_001)
col_collection.objects.link(ob_plane_001)
col_collection.objects.link(ob_cylinder)
col_collection.objects.link(ob_cylinder_001)
col_collection.objects.link(ob_lighting)

# ---- scene / render settings (as saved in the file)
scene.camera = ob_camera
scene.frame_start = 1; scene.frame_end = 250; scene.frame_set(1)
scene.render.engine = 'CYCLES'
scene.render.resolution_x = 128
scene.render.resolution_y = 74
scene.render.film_transparent = True
scene.cycles.samples = 128
scene.cycles.sampling_pattern = 'TABULATED_SOBOL'
scene.cycles.use_adaptive_sampling = False
scene.cycles.use_light_tree = False
scene.view_settings.view_transform = 'Filmic'
bpy.context.view_layer.update()

# ---- added for rendering (the .blend has no usable light): sun
light_auto_sun = bpy.data.lights.new('AutoSun', 'SUN')
light_auto_sun.energy = 3.0
light_auto_sun.angle = 0.0523599
ob_auto_sun = bpy.data.objects.new('AutoSun', light_auto_sun)
scene.collection.objects.link(ob_auto_sun)
ob_auto_sun.rotation_euler = (0.872665, 0.174533, 0.523599)
bpy.context.view_layer.update()
